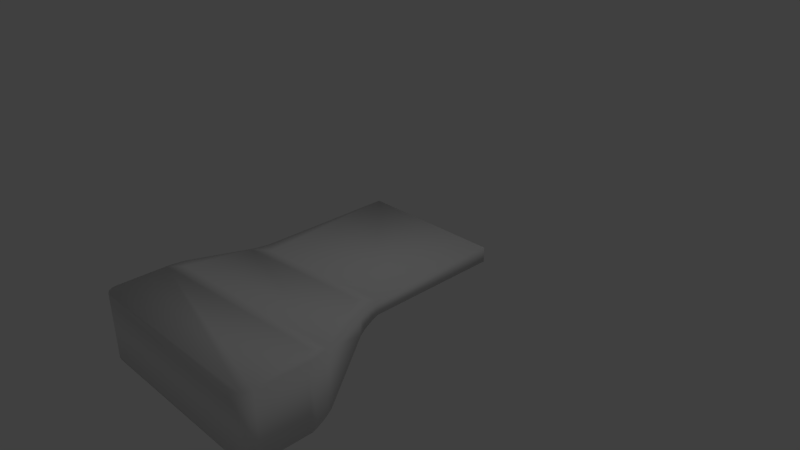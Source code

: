 # Source: start.blend  (saved by Blender 2.69.0; exported with 4.5.12 LTS)
import bpy
from mathutils import Matrix  # noqa: F401  (used for matrix-valued properties, if any)

bpy.ops.wm.read_factory_settings(use_empty=True)
scene = bpy.context.scene
scene.name = 'Scene'

# ---- collections
col_collection_1 = bpy.data.collections.new('Collection 1'); scene.collection.children.link(col_collection_1)

# ---- world
world_world = bpy.data.worlds.new('World'); scene.world = world_world
world_world.color = (0.05088, 0.05088, 0.05088)
world_world.use_sun_shadow = False
world_world.sun_shadow_jitter_overblur = 0.0
world_world.cycles.sampling_method = 'MANUAL'
world_world.cycles.sample_map_resolution = 256

# ---- cameras
cam_camera = bpy.data.cameras.new('Camera')
cam_camera.clip_end = 100.0
cam_camera.lens = 35.0
cam_camera.sensor_width = 32.0
cam_camera.sensor_height = 18.0
cam_camera.ortho_scale = 7.314
cam_camera.dof.focus_distance = 0.0
cam_camera.dof.aperture_fstop = 128.0

# ---- lights
light_lamp = bpy.data.lights.new('Lamp', 'POINT')
light_lamp.transmission_factor = 0.0
light_lamp.cutoff_distance = 30.0
light_lamp.energy = 100.0
light_lamp.shadow_buffer_clip_start = 1.001
light_lamp.shadow_soft_size = 0.1
light_lamp.shadow_maximum_resolution = 0.006
light_lamp.use_absolute_resolution = True
light_lamp.cycles.use_multiple_importance_sampling = False

# ---- meshes
me_cube_001 = bpy.data.meshes.new('Cube.001')
me_cube_001.from_pydata([(-1.0, 1.0, -0.1), (1.0, 1.0, -0.1), (-1.0, 1.0, 0.1), (1.0, 1.0, 0.1), (-1.418, -2.165, -0.8029), (-1.354, -1.848, -0.6959), (-1.253, -2.0, -0.8029), (-1.413, -2.09, -0.7783), (-1.399, -2.004, -0.7494), (-1.379, -1.919, -0.7204), (1.354, -1.848, -0.6959), (1.418, -2.165, -0.8029), (1.221, -2.0, -0.8029), (1.379, -1.919, -0.7204), (1.399, -2.004, -0.7494), (1.413, -2.09, -0.7783), (-1.354, -1.848, 0.1), (-1.418, -2.165, 0.1), (-1.253, -2.0, 0.1), (-1.379, -1.919, 0.1), (-1.399, -2.004, 0.1), (-1.413, -2.09, 0.1), (1.418, -2.165, 0.1), (1.354, -1.848, 0.1), (1.253, -2.0, 0.1), (1.413, -2.09, 0.1), (1.399, -2.004, 0.1), (1.379, -1.919, 0.1), (-1.253, -3.0, -0.8029), (-1.418, -2.835, -0.8029), (-1.316, -2.987, -0.8029), (-1.37, -2.952, -0.8029), (-1.405, -2.898, -0.8029), (1.418, -2.835, -0.8029), (1.253, -3.0, -0.8029), (1.405, -2.898, -0.8029), (1.37, -2.952, -0.8029), (1.316, -2.987, -0.8029), (-1.418, -2.835, 0.1), (-1.253, -3.0, 0.1), (-1.405, -2.898, 0.1), (-1.37, -2.952, 0.1), (-1.316, -2.987, 0.1), (1.253, -3.0, 0.1), (1.418, -2.835, 0.1), (1.316, -2.987, 0.1), (1.37, -2.952, 0.1), (1.405, -2.898, 0.1), (-1.064, -1.152, -0.207), (-1.0, -0.8349, -0.1), (-0.8033, -1.0, -0.1), (-1.039, -1.081, -0.1825), (-1.019, -0.9963, -0.1535), (-1.005, -0.9097, -0.1246), (1.0, -0.8349, -0.1), (1.064, -1.152, -0.207), (0.8349, -1.0, -0.1), (1.005, -0.9097, -0.1246), (1.019, -0.9963, -0.1535), (1.039, -1.081, -0.1825), (-1.0, -0.8349, 0.1), (-1.064, -1.152, 0.1), (-0.8349, -1.0, 0.1), (-1.005, -0.9097, 0.1), (-1.019, -0.9963, 0.1), (-1.039, -1.081, 0.1), (1.064, -1.152, 0.1), (1.0, -0.8349, 0.1), (0.8349, -1.0, 0.1), (1.039, -1.081, 0.1), (1.019, -0.9963, 0.1), (1.005, -0.9097, 0.1)], [], [(50, 49, 0, 1, 54, 56), (2, 3, 1, 0), (68, 67, 3, 2, 60, 62), (22, 24, 18, 17, 38, 40, 41, 42, 39, 43, 45, 46, 47, 44), (48, 50, 56, 55, 10, 12, 6, 5), (66, 68, 62, 61, 16, 18, 24, 23), (61, 48, 5, 16), (4, 6, 12, 11, 33, 35, 36, 37, 34, 28, 30, 31, 32, 29), (17, 4, 29, 38), (43, 39, 28, 34), (3, 67, 54, 1), (11, 22, 44, 33), (4, 7, 6), (7, 8, 6), (8, 9, 6), (9, 5, 6), (10, 13, 12), (13, 14, 12), (14, 15, 12), (15, 11, 12), (16, 19, 18), (19, 20, 18), (20, 21, 18), (21, 17, 18), (22, 25, 24), (25, 26, 24), (26, 27, 24), (27, 23, 24), (4, 17, 21, 7), (7, 21, 20, 8), (8, 20, 19, 9), (9, 19, 16, 5), (22, 11, 15, 25), (25, 15, 14, 26), (26, 14, 13, 27), (27, 13, 10, 23), (28, 39, 42, 30), (30, 42, 41, 31), (31, 41, 40, 32), (32, 40, 38, 29), (43, 34, 37, 45), (45, 37, 36, 46), (46, 36, 35, 47), (47, 35, 33, 44), (55, 66, 23, 10), (48, 51, 50), (51, 52, 50), (52, 53, 50), (53, 49, 50), (54, 57, 56), (57, 58, 56), (58, 59, 56), (59, 55, 56), (60, 63, 62), (63, 64, 62), (64, 65, 62), (65, 61, 62), (66, 69, 68), (69, 70, 68), (70, 71, 68), (71, 67, 68), (48, 61, 65, 51), (51, 65, 64, 52), (52, 64, 63, 53), (53, 63, 60, 49), (66, 55, 59, 69), (69, 59, 58, 70), (70, 58, 57, 71), (71, 57, 54, 67), (60, 2, 0, 49)])
me_cube_001.polygons.foreach_set('use_smooth', [True] * 70)
_uv = me_cube_001.uv_layers.new(name='UVMap')
_uv.uv.foreach_set('vector', [0.2856, 0.3322, 0.2621, 0.3613, 0.0, 0.3597, 0.0, 0.06157, 0.2621, 0.06321, 0.2856, 0.08796, 0.7658, 0.0, 0.7658, 0.2982, 0.736, 0.2982, 0.736, 1.777e-08, 0.2982, 0.5103, 0.3228, 0.4857, 0.5964, 0.4857, 0.5964, 0.7838, 0.3228, 0.7838, 0.2982, 0.7592, 0.1245, 0.4233, 0.1491, 0.4479, 0.1491, 0.8216, 0.1245, 0.8462, 0.02461, 0.8462, 0.01519, 0.8443, 0.007208, 0.839, 0.001873, 0.831, 0.0, 0.8216, 0.0, 0.4479, 0.001873, 0.4385, 0.007208, 0.4305, 0.01519, 0.4252, 0.02461, 0.4233, 0.312, 0.3708, 0.2856, 0.3322, 0.2856, 0.08796, 0.312, 0.05369, 0.4322, 0.009524, 0.4585, 0.02918, 0.4585, 0.398, 0.4322, 0.4133, 0.2755, 0.4762, 0.2982, 0.5103, 0.2982, 0.7592, 0.2755, 0.7933, 0.1718, 0.8367, 0.1491, 0.8216, 0.1491, 0.4479, 0.1718, 0.4328, 0.3208, 0.9808, 0.3208, 0.935, 0.4272, 0.8621, 0.4272, 0.9808, 0.4821, 0.4227, 0.4585, 0.398, 0.4585, 0.02918, 0.4821, 0.0, 0.5778, 0.000598, 0.5868, 0.002527, 0.5945, 0.007908, 0.5996, 0.01592, 0.6014, 0.02535, 0.6014, 0.3989, 0.5996, 0.4083, 0.5945, 0.4162, 0.5868, 0.4215, 0.5778, 0.4233, 0.4751, 0.9808, 0.4751, 0.8462, 0.5747, 0.8462, 0.5747, 0.9808, 0.9826, 0.9808, 0.609, 0.9808, 0.609, 0.8462, 0.9826, 0.8462, 0.736, 0.0, 0.736, 0.2706, 0.7062, 0.2706, 0.7062, 0.0, 0.6014, 0.4759, 0.736, 0.4759, 0.736, 0.5747, 0.6014, 0.5747, 0.4821, 0.4227, 0.4704, 0.422, 0.4585, 0.398, 0.4704, 0.422, 0.4568, 0.42, 0.4585, 0.398, 0.4568, 0.42, 0.4434, 0.4169, 0.4585, 0.398, 0.4434, 0.4169, 0.4322, 0.4133, 0.4585, 0.398, 0.4322, 0.009524, 0.4434, 0.005883, 0.4585, 0.02918, 0.4434, 0.005883, 0.4568, 0.002794, 0.4585, 0.02918, 0.4568, 0.002794, 0.4704, 0.0007287, 0.4585, 0.02918, 0.4704, 0.0007287, 0.4821, 0.0, 0.4585, 0.02918, 0.1718, 0.8367, 0.1612, 0.8403, 0.1491, 0.8216, 0.1612, 0.8403, 0.1485, 0.8434, 0.1491, 0.8216, 0.1485, 0.8434, 0.1356, 0.8454, 0.1491, 0.8216, 0.1356, 0.8454, 0.1245, 0.8462, 0.1491, 0.8216, 0.1245, 0.4233, 0.1356, 0.4241, 0.1491, 0.4479, 0.1356, 0.4241, 0.1485, 0.4261, 0.1491, 0.4479, 0.1485, 0.4261, 0.1612, 0.4292, 0.1491, 0.4479, 0.1612, 0.4292, 0.1718, 0.4328, 0.1491, 0.4479, 0.4751, 0.8462, 0.4751, 0.9808, 0.4639, 0.9808, 0.4639, 0.8498, 0.4639, 0.8498, 0.4639, 0.9808, 0.4509, 0.9808, 0.4509, 0.8541, 0.4509, 0.8541, 0.4509, 0.9808, 0.438, 0.9808, 0.438, 0.8585, 0.438, 0.8585, 0.438, 0.9808, 0.4272, 0.9808, 0.4272, 0.8621, 0.736, 0.4759, 0.6014, 0.4759, 0.605, 0.4648, 0.736, 0.4648, 0.736, 0.4648, 0.605, 0.4648, 0.6093, 0.4517, 0.736, 0.4517, 0.736, 0.4517, 0.6093, 0.4517, 0.6137, 0.4387, 0.736, 0.4387, 0.736, 0.4387, 0.6137, 0.4387, 0.6173, 0.4277, 0.736, 0.4277, 0.609, 0.8462, 0.609, 0.9808, 0.5996, 0.9808, 0.5996, 0.8462, 0.5996, 0.8462, 0.5996, 0.9808, 0.5916, 0.9808, 0.5916, 0.8462, 0.5916, 0.8462, 0.5916, 0.9808, 0.584, 0.9808, 0.584, 0.8462, 0.584, 0.8462, 0.584, 0.9808, 0.5747, 0.9808, 0.5747, 0.8462, 0.9826, 0.9808, 0.9826, 0.8462, 0.992, 0.8462, 0.992, 0.9808, 0.992, 0.9808, 0.992, 0.8462, 1.0, 0.8462, 1.0, 0.9808, 0.736, 0.5908, 0.6014, 0.5908, 0.6014, 0.5837, 0.736, 0.5837, 0.736, 0.5837, 0.6014, 0.5837, 0.6014, 0.5747, 0.736, 0.5747, 0.6902, 0.3188, 0.736, 0.3188, 0.736, 0.4277, 0.6173, 0.4277, 0.312, 0.3708, 0.3008, 0.3672, 0.2856, 0.3322, 0.3008, 0.3672, 0.2874, 0.3641, 0.2856, 0.3322, 0.2874, 0.3641, 0.2738, 0.3621, 0.2856, 0.3322, 0.2738, 0.3621, 0.2621, 0.3613, 0.2856, 0.3322, 0.2621, 0.06321, 0.2738, 0.06248, 0.2856, 0.08796, 0.2738, 0.06248, 0.2874, 0.06042, 0.2856, 0.08796, 0.2874, 0.06042, 0.3008, 0.05733, 0.2856, 0.08796, 0.3008, 0.05733, 0.312, 0.05369, 0.2856, 0.08796, 0.3228, 0.7838, 0.3117, 0.7846, 0.2982, 0.7592, 0.3117, 0.7846, 0.2987, 0.7866, 0.2982, 0.7592, 0.2987, 0.7866, 0.286, 0.7897, 0.2982, 0.7592, 0.286, 0.7897, 0.2755, 0.7933, 0.2982, 0.7592, 0.2755, 0.4762, 0.286, 0.4798, 0.2982, 0.5103, 0.286, 0.4798, 0.2987, 0.4829, 0.2982, 0.5103, 0.2987, 0.4829, 0.3117, 0.4849, 0.2982, 0.5103, 0.3117, 0.4849, 0.3228, 0.4857, 0.2982, 0.5103, 0.3208, 0.935, 0.3208, 0.9808, 0.31, 0.9808, 0.31, 0.9387, 0.31, 0.9387, 0.31, 0.9808, 0.2971, 0.9808, 0.2971, 0.943, 0.2971, 0.943, 0.2971, 0.9808, 0.2841, 0.9808, 0.2841, 0.9473, 0.2841, 0.9473, 0.2841, 0.9808, 0.2729, 0.9808, 0.2729, 0.951, 0.736, 0.3188, 0.6902, 0.3188, 0.6939, 0.3078, 0.736, 0.3078, 0.736, 0.3078, 0.6939, 0.3078, 0.6982, 0.2948, 0.736, 0.2948, 0.736, 0.2948, 0.6982, 0.2948, 0.7025, 0.2817, 0.736, 0.2817, 0.736, 0.2817, 0.7025, 0.2817, 0.7062, 0.2706, 0.736, 0.2706, 0.2729, 0.9808, 0.0, 0.9808, 0.0, 0.951, 0.2729, 0.951])
me_cube_001.use_remesh_preserve_volume = False
me_cube_001.use_remesh_preserve_attributes = False
me_cube_001.use_mirror_vertex_groups = False
me_cube_001.update()

# ---- objects
ob_cube = bpy.data.objects.new('Cube', me_cube_001)
ob_lamp = bpy.data.objects.new('Lamp', light_lamp)
ob_camera = bpy.data.objects.new('Camera', cam_camera)

# ---- transforms, parenting, visibility, modifiers, constraints
ob_cube.location = (0.0, 0.0, 0.0)
ob_cube.lineart.crease_threshold = 0.0
ob_lamp.location = (4.076, 1.005, 5.904)
ob_lamp.rotation_euler = (0.6503, 0.05522, 1.866)
ob_lamp.lock_rotations_4d = False
ob_lamp.empty_display_type = 'ARROWS'
ob_lamp.color = (0.0, 0.0, 0.0, 0.0)
ob_lamp.lineart.crease_threshold = 0.0
ob_camera.location = (7.481, -6.508, 5.344)
ob_camera.rotation_euler = (1.109, 0.01082, 0.8149)
ob_camera.lock_rotations_4d = False
ob_camera.empty_display_type = 'ARROWS'
ob_camera.color = (0.0, 0.0, 0.0, 0.0)
ob_camera.display_type = 'WIRE'
ob_camera.lineart.crease_threshold = 0.0

# ---- collection membership
col_collection_1.objects.link(ob_cube)
col_collection_1.objects.link(ob_lamp)
col_collection_1.objects.link(ob_camera)

# ---- scene / render settings (as saved in the file)
scene.camera = ob_camera
scene.frame_start = 1; scene.frame_end = 250; scene.frame_set(1)
scene.render.engine = 'BLENDER_EEVEE_NEXT'
scene.render.image_settings.compression = 90
scene.render.resolution_percentage = 50
scene.render.dither_intensity = 0.0
scene.cycles.use_denoising = False
scene.cycles.samples = 10
scene.cycles.sampling_pattern = 'TABULATED_SOBOL'
scene.cycles.light_sampling_threshold = 0.0
scene.cycles.use_adaptive_sampling = False
scene.cycles.use_light_tree = False
scene.cycles.blur_glossy = 0.0
scene.cycles.volume_bounces = 1
scene.cycles.pixel_filter_type = 'GAUSSIAN'
scene.cycles.sample_clamp_indirect = 0.0
scene.view_settings.view_transform = 'Standard'
bpy.context.view_layer.update()
